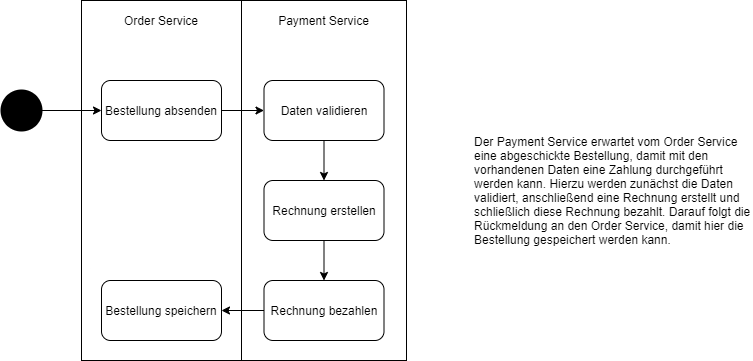

The diagram above was exported from draw.io. Its source (the exported page's mxGraphModel, read from the mxfile embedded in the PNG):
<mxGraphModel dx="1422" dy="775" grid="1" gridSize="10" guides="1" tooltips="1" connect="1" arrows="1" fold="1" page="1" pageScale="1" pageWidth="827" pageHeight="1169" math="0" shadow="0">
  <root>
    <mxCell id="0" />
    <mxCell id="1" parent="0" />
    <mxCell id="JWoBDzs1OGVc0NnnoJV3-1" value="" style="rounded=0;whiteSpace=wrap;html=1;" vertex="1" parent="1">
      <mxGeometry x="100" y="200" width="160" height="360" as="geometry" />
    </mxCell>
    <mxCell id="JWoBDzs1OGVc0NnnoJV3-2" value="Order Service" style="text;html=1;strokeColor=none;fillColor=none;align=center;verticalAlign=middle;whiteSpace=wrap;rounded=0;" vertex="1" parent="1">
      <mxGeometry x="140" y="210" width="80" height="20" as="geometry" />
    </mxCell>
    <mxCell id="JWoBDzs1OGVc0NnnoJV3-3" value="Bestellung absenden" style="rounded=1;whiteSpace=wrap;html=1;" vertex="1" parent="1">
      <mxGeometry x="120" y="280" width="120" height="60" as="geometry" />
    </mxCell>
    <mxCell id="JWoBDzs1OGVc0NnnoJV3-4" value="" style="rounded=0;whiteSpace=wrap;html=1;" vertex="1" parent="1">
      <mxGeometry x="260" y="200" width="165" height="360" as="geometry" />
    </mxCell>
    <mxCell id="JWoBDzs1OGVc0NnnoJV3-5" value="Payment Service" style="text;html=1;strokeColor=none;fillColor=none;align=center;verticalAlign=middle;whiteSpace=wrap;rounded=0;" vertex="1" parent="1">
      <mxGeometry x="289" y="210" width="107" height="20" as="geometry" />
    </mxCell>
    <mxCell id="JWoBDzs1OGVc0NnnoJV3-8" style="edgeStyle=orthogonalEdgeStyle;rounded=0;orthogonalLoop=1;jettySize=auto;html=1;entryX=0.5;entryY=0;entryDx=0;entryDy=0;" edge="1" parent="1" source="JWoBDzs1OGVc0NnnoJV3-6" target="JWoBDzs1OGVc0NnnoJV3-7">
      <mxGeometry relative="1" as="geometry" />
    </mxCell>
    <mxCell id="JWoBDzs1OGVc0NnnoJV3-6" value="Rechnung erstellen" style="rounded=1;whiteSpace=wrap;html=1;" vertex="1" parent="1">
      <mxGeometry x="282.5" y="380" width="120" height="60" as="geometry" />
    </mxCell>
    <mxCell id="JWoBDzs1OGVc0NnnoJV3-10" style="edgeStyle=orthogonalEdgeStyle;rounded=0;orthogonalLoop=1;jettySize=auto;html=1;entryX=1;entryY=0.5;entryDx=0;entryDy=0;" edge="1" parent="1" source="JWoBDzs1OGVc0NnnoJV3-7" target="JWoBDzs1OGVc0NnnoJV3-9">
      <mxGeometry relative="1" as="geometry" />
    </mxCell>
    <mxCell id="JWoBDzs1OGVc0NnnoJV3-7" value="Rechnung bezahlen" style="rounded=1;whiteSpace=wrap;html=1;" vertex="1" parent="1">
      <mxGeometry x="282.5" y="480" width="120" height="60" as="geometry" />
    </mxCell>
    <mxCell id="JWoBDzs1OGVc0NnnoJV3-9" value="Bestellung speichern" style="rounded=1;whiteSpace=wrap;html=1;" vertex="1" parent="1">
      <mxGeometry x="120" y="480" width="120" height="60" as="geometry" />
    </mxCell>
    <mxCell id="JWoBDzs1OGVc0NnnoJV3-12" style="edgeStyle=orthogonalEdgeStyle;rounded=0;orthogonalLoop=1;jettySize=auto;html=1;" edge="1" parent="1" source="JWoBDzs1OGVc0NnnoJV3-11" target="JWoBDzs1OGVc0NnnoJV3-3">
      <mxGeometry relative="1" as="geometry" />
    </mxCell>
    <mxCell id="JWoBDzs1OGVc0NnnoJV3-11" value="" style="strokeWidth=2;html=1;shape=mxgraph.flowchart.start_2;whiteSpace=wrap;fillColor=#000000;" vertex="1" parent="1">
      <mxGeometry x="20" y="290" width="40" height="40" as="geometry" />
    </mxCell>
    <mxCell id="JWoBDzs1OGVc0NnnoJV3-15" style="edgeStyle=orthogonalEdgeStyle;rounded=0;orthogonalLoop=1;jettySize=auto;html=1;" edge="1" parent="1" source="JWoBDzs1OGVc0NnnoJV3-14" target="JWoBDzs1OGVc0NnnoJV3-6">
      <mxGeometry relative="1" as="geometry" />
    </mxCell>
    <mxCell id="JWoBDzs1OGVc0NnnoJV3-14" value="Daten validieren" style="rounded=1;whiteSpace=wrap;html=1;" vertex="1" parent="1">
      <mxGeometry x="282.5" y="280" width="120" height="60" as="geometry" />
    </mxCell>
    <mxCell id="JWoBDzs1OGVc0NnnoJV3-17" style="edgeStyle=orthogonalEdgeStyle;rounded=0;orthogonalLoop=1;jettySize=auto;html=1;entryX=0;entryY=0.5;entryDx=0;entryDy=0;" edge="1" parent="1" source="JWoBDzs1OGVc0NnnoJV3-3" target="JWoBDzs1OGVc0NnnoJV3-14">
      <mxGeometry relative="1" as="geometry" />
    </mxCell>
    <mxCell id="JWoBDzs1OGVc0NnnoJV3-20" value="Der Payment Service erwartet vom Order Service eine abgeschickte Bestellung, damit mit den vorhandenen Daten eine Zahlung durchgeführt werden kann. Hierzu werden zunächst die Daten validiert, anschließend eine Rechnung erstellt und schließlich diese Rechnung bezahlt. Darauf folgt die Rückmeldung an den Order Service, damit hier die Bestellung gespeichert werden kann." style="text;html=1;strokeColor=none;fillColor=none;align=left;verticalAlign=middle;whiteSpace=wrap;rounded=0;" vertex="1" parent="1">
      <mxGeometry x="491" y="220" width="280" height="340" as="geometry" />
    </mxCell>
  </root>
</mxGraphModel>